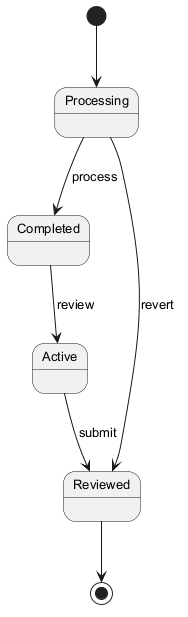

The diagram above was rendered by PlantUML. Its source (embedded in the PNG):
@startuml
skinparam backgroundColor #FFFFFF
skinparam classBackgroundColor #F1F8E9
skinparam classBorderColor #33691E
skinparam defaultFontSize 13
[*] --> Processing
Processing --> Completed : process
Completed --> Active : review
Active --> Reviewed : submit
Processing --> Reviewed : revert
Reviewed --> [*]
@enduml